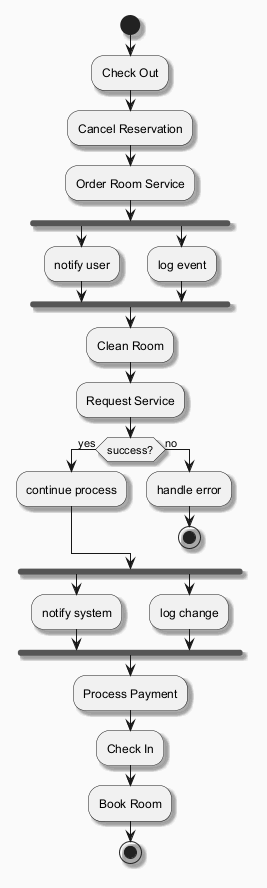

The diagram above was rendered by PlantUML. Its source (embedded in the PNG):
@startuml
skinparam backgroundColor #FAFAFA
skinparam classBackgroundColor #FFF3E0
skinparam classBorderColor #E65100
skinparam shadowing true
start
:Check Out;
:Cancel Reservation;
:Order Room Service;
fork
:notify user;
fork again
:log event;
end fork
:Clean Room;
:Request Service;
if (success?) then (yes)
:continue process;
else (no)
:handle error;
stop
endif
fork
:notify system;
fork again
:log change;
end fork
:Process Payment;
:Check In;
:Book Room;
stop
@enduml